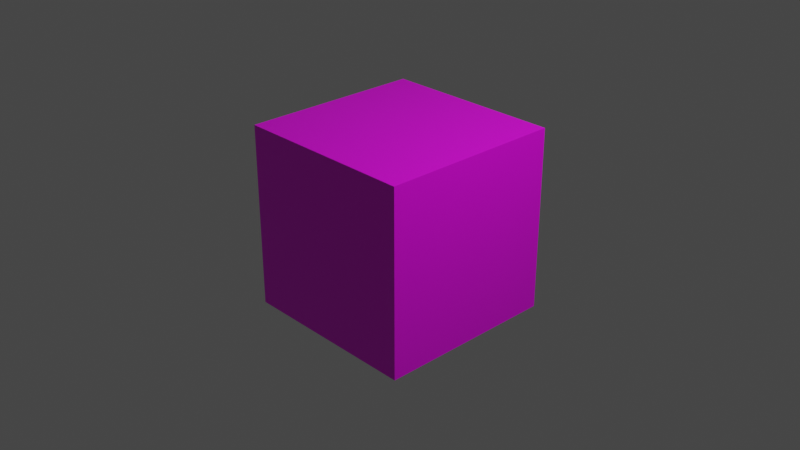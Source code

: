 # Source: TexturedCube.blend  (saved by Blender 2.91.10; exported with 4.5.12 LTS)
import bpy
from mathutils import Matrix  # noqa: F401  (used for matrix-valued properties, if any)

bpy.ops.wm.read_factory_settings(use_empty=True)
scene = bpy.context.scene
scene.name = 'Scene'

# ---- collections
col_collection = bpy.data.collections.new('Collection'); scene.collection.children.link(col_collection)

# ---- images (referenced by path relative to the original .blend; pixels are not part of the script)
import os
ASSET_DIR = os.environ.get("B2B_ASSET_DIR", "")  # directory of the original .blend (textures are referenced by path, not embedded)
HERE = os.path.dirname(os.path.abspath(__file__))  # packed textures are extracted next to this script under _unpacked/

def load_image(name, relpath, width, height, colorspace="sRGB"):
    """Load a texture the original file referenced (path relative to the .blend, or extracted next to this script)."""
    p = next((c for c in (os.path.join(HERE, relpath), os.path.join(ASSET_DIR, relpath)) if relpath and os.path.exists(c)), "")
    if p:
        img = bpy.data.images.load(p, check_existing=True)
        img.name = name
    else:  # same state as the original file: an image datablock whose file is absent (Cycles renders it pink)
        img = bpy.data.images.new(name, width, height)
        img.source = "FILE"
        img.filepath = "//" + (relpath or name)
    img.colorspace_settings.name = colorspace
    return img
img_uv_grid_sm_jpg = load_image('UV_Grid_Sm.jpg', 'UV_Grid_Sm.jpg', 1024, 1024, 'sRGB')

# ---- materials (node trees are filled in below, after node groups)
mat_materialtexture = bpy.data.materials.new('MaterialTexture')
mat_materialtexture.alpha_threshold = 0.0
mat_materialtexture.use_transparent_shadow = False
mat_materialtexture.line_color = (0.0, 0.0, 0.0, 1.0)
mat_blue = bpy.data.materials.new('Blue')
mat_blue.use_transparent_shadow = False

# ---- material node trees
mat_materialtexture.use_nodes = True; mat_materialtexture.node_tree.nodes.clear()
_N = mat_materialtexture.node_tree.nodes; _L = mat_materialtexture.node_tree.links
n0 = _N.new('ShaderNodeOutputMaterial'); n0.name = 'Material Output'; n0.location = (300, 300)
n1 = _N.new('ShaderNodeBsdfPrincipled'); n1.name = 'Principled BSDF'; n1.location = (10, 300)
n1.distribution = 'GGX'
n1.subsurface_method = 'BURLEY'
n1.inputs[2].default_value = 0.4
n1.inputs[3].default_value = 1.45
n1.inputs[27].default_value = (0.0, 0.0, 0.0, 1.0)
n1.inputs[28].default_value = 1.0
n2 = _N.new('ShaderNodeTexImage'); n2.name = 'Image Texture'; n2.location = (-280, 270)
n2.image = img_uv_grid_sm_jpg
_L.new(n1.outputs[0], n0.inputs[0])
_L.new(n2.outputs[0], n1.inputs[0])
n0.is_active_output = True
mat_blue.use_nodes = True; mat_blue.node_tree.nodes.clear()
_N = mat_blue.node_tree.nodes; _L = mat_blue.node_tree.links
n0 = _N.new('ShaderNodeBsdfPrincipled'); n0.name = 'Principled BSDF'; n0.location = (10, 300)
n0.distribution = 'GGX'
n0.subsurface_method = 'BURLEY'
n0.inputs[0].default_value = (0.0, 0.0, 1.0, 1.0)
n0.inputs[3].default_value = 1.45
n0.inputs[27].default_value = (0.0, 0.0, 0.0, 1.0)
n0.inputs[28].default_value = 1.0
n1 = _N.new('ShaderNodeOutputMaterial'); n1.name = 'Material Output'; n1.location = (300, 300)
_L.new(n0.outputs[0], n1.inputs[0])
n1.is_active_output = True

# ---- world
world_world = bpy.data.worlds.new('World'); scene.world = world_world
world_world.use_nodes = True; world_world.node_tree.nodes.clear()
_N = world_world.node_tree.nodes; _L = world_world.node_tree.links
n0 = _N.new('ShaderNodeOutputWorld'); n0.name = 'World Output'; n0.location = (300, 300)
n1 = _N.new('ShaderNodeBackground'); n1.name = 'Background'; n1.location = (10, 300)
n1.inputs[0].default_value = (0.05088, 0.05088, 0.05088, 1.0)
_L.new(n1.outputs[0], n0.inputs[0])
n0.is_active_output = True
world_world.color = (0.05088, 0.05088, 0.05088)
world_world.use_sun_shadow = False
world_world.sun_shadow_jitter_overblur = 0.0

# ---- cameras
cam_camera = bpy.data.cameras.new('Camera')
cam_camera.clip_end = 100.0
cam_camera.ortho_scale = 7.314

# ---- lights
light_light = bpy.data.lights.new('Light', 'POINT')
light_light.transmission_factor = 0.0
light_light.energy = 1000.0
light_light.shadow_soft_size = 0.1
light_light.shadow_maximum_resolution = 0.006
light_light.use_absolute_resolution = True

# ---- meshes
me_cube = bpy.data.meshes.new('Cube')
me_cube.from_pydata([(1.0, 1.0, 1.0), (1.0, 1.0, -1.0), (1.0, -1.0, 1.0), (1.0, -1.0, -1.0), (-1.0, 1.0, 1.0), (-1.0, 1.0, -1.0), (-1.0, -1.0, 1.0), (-1.0, -1.0, -1.0)], [], [(0, 4, 6, 2), (3, 2, 6, 7), (7, 6, 4, 5), (5, 1, 3, 7), (1, 0, 2, 3), (5, 4, 0, 1)])
me_cube.polygons.foreach_set('material_index', [0, 0, 0, 1, 0, 0])
_uv = me_cube.uv_layers.new(name='UVMap')
_uv.uv.foreach_set('vector', [1.0, 0.0, 0.0, -8.742e-08, 0.0, -1.0, 1.0, -1.0, 2.0, -1.0, 1.0, -1.0, 1.0, -2.0, 2.0, -2.0, 2.0, 2.0, 1.0, 2.0, 1.0, 1.0, 2.0, 1.0, 0.125, 0.5, 0.375, 0.5, 0.375, 0.75, 0.125, 0.75, 2.0, 8.742e-08, 1.0, 0.0, 1.0, -1.0, 2.0, -1.0, 2.0, 1.0, 1.0, 1.0, 1.0, 0.0, 2.0, 8.742e-08])
me_cube.materials.append(mat_materialtexture)
me_cube.materials.append(mat_blue)
me_cube.use_remesh_preserve_volume = False
me_cube.use_remesh_preserve_attributes = False
me_cube.use_mirror_vertex_groups = False
me_cube.update()

# ---- objects
ob_cube = bpy.data.objects.new('Cube', me_cube)
ob_light = bpy.data.objects.new('Light', light_light)
ob_camera = bpy.data.objects.new('Camera', cam_camera)

# ---- transforms, parenting, visibility, modifiers, constraints
ob_cube.location = (0.0, 0.0, 0.0)
ob_cube.lock_rotations_4d = False
ob_cube.empty_display_type = 'ARROWS'
ob_cube.lineart.crease_threshold = 0.0
ob_light.location = (4.076, 1.005, 5.904)
ob_light.rotation_euler = (0.6503, 0.05522, 1.866)
ob_light.lock_rotations_4d = False
ob_light.empty_display_type = 'ARROWS'
ob_light.color = (0.0, 0.0, 0.0, 0.0)
ob_light.lineart.crease_threshold = 0.0
ob_camera.location = (7.359, -6.926, 4.958)
ob_camera.rotation_euler = (1.109, 0.0, 0.8149)
ob_camera.lock_rotations_4d = False
ob_camera.empty_display_type = 'ARROWS'
ob_camera.color = (0.0, 0.0, 0.0, 0.0)
ob_camera.display_type = 'WIRE'
ob_camera.lineart.crease_threshold = 0.0

# ---- collection membership
col_collection.objects.link(ob_cube)
col_collection.objects.link(ob_light)
col_collection.objects.link(ob_camera)

# ---- scene / render settings (as saved in the file)
scene.camera = ob_camera
scene.frame_start = 1; scene.frame_end = 250; scene.frame_set(1)
scene.render.engine = 'BLENDER_EEVEE_NEXT'
scene.cycles.use_denoising = False
scene.cycles.samples = 128
scene.cycles.sampling_pattern = 'TABULATED_SOBOL'
scene.cycles.use_adaptive_sampling = False
scene.cycles.use_light_tree = False
scene.view_settings.view_transform = 'Filmic'
bpy.context.view_layer.update()
